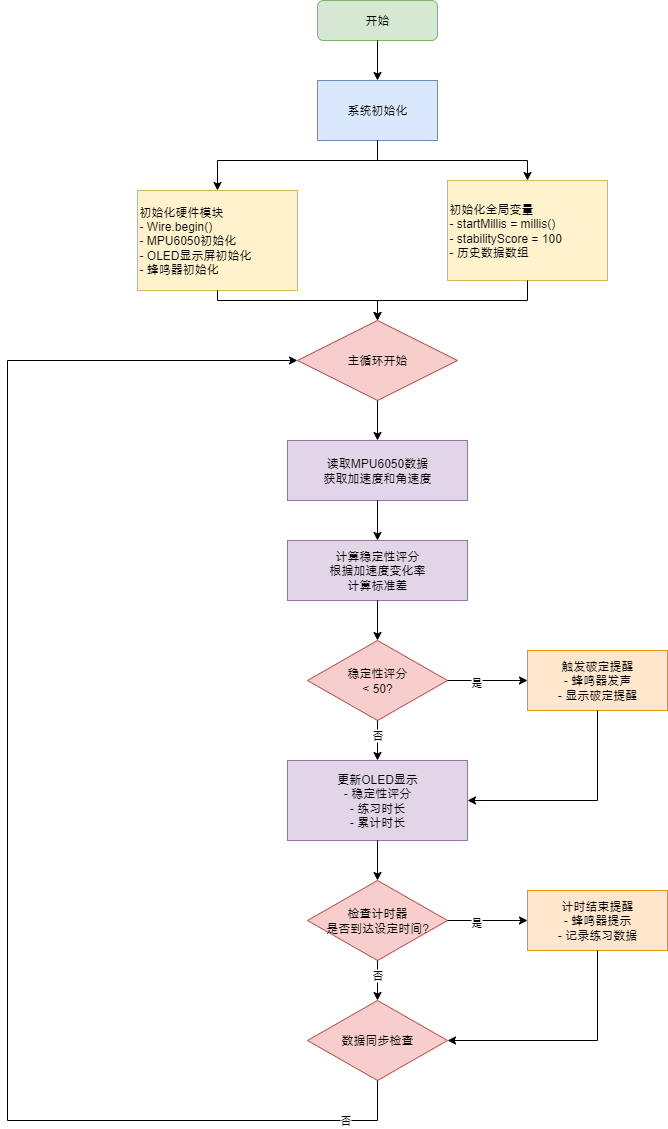

The diagram above was exported from draw.io. Its source (the exported page's mxGraphModel, read from the mxfile embedded in the PNG):
<mxGraphModel dx="1213" dy="764" grid="1" gridSize="10" guides="1" tooltips="1" connect="1" arrows="1" fold="1" page="1" pageScale="1" pageWidth="827" pageHeight="1169" math="0" shadow="0">
  <root>
    <mxCell id="0" />
    <mxCell id="1" parent="0" />
    <mxCell id="2" value="开始" style="rounded=1;whiteSpace=wrap;html=1;fillColor=#d5e8d4;strokeColor=#82b366;" parent="1" vertex="1">
      <mxGeometry x="350" y="20" width="120" height="40" as="geometry" />
    </mxCell>
    <mxCell id="3" value="系统初始化" style="rounded=0;whiteSpace=wrap;html=1;fillColor=#dae8fc;strokeColor=#6c8ebf;" parent="1" vertex="1">
      <mxGeometry x="350" y="100" width="120" height="60" as="geometry" />
    </mxCell>
    <mxCell id="4" value="初始化硬件模块&#10;- Wire.begin()&#10;- MPU6050初始化&#10;- OLED显示屏初始化&#10;- 蜂鸣器初始化" style="rounded=0;whiteSpace=wrap;html=1;fillColor=#fff2cc;strokeColor=#d6b656;align=left;" parent="1" vertex="1">
      <mxGeometry x="170" y="210" width="160" height="100" as="geometry" />
    </mxCell>
    <mxCell id="6" value="初始化全局变量&#10;- startMillis = millis()&#10;- stabilityScore = 100&#10;- 历史数据数组" style="rounded=0;whiteSpace=wrap;html=1;fillColor=#fff2cc;strokeColor=#d6b656;align=left;" parent="1" vertex="1">
      <mxGeometry x="480" y="200" width="160" height="100" as="geometry" />
    </mxCell>
    <mxCell id="7" value="主循环开始" style="rhombus;whiteSpace=wrap;html=1;fillColor=#f8cecc;strokeColor=#b85450;" parent="1" vertex="1">
      <mxGeometry x="330" y="340" width="160" height="80" as="geometry" />
    </mxCell>
    <mxCell id="8" value="读取MPU6050数据&#10;获取加速度和角速度" style="rounded=0;whiteSpace=wrap;html=1;fillColor=#e1d5e7;strokeColor=#9673a6;" parent="1" vertex="1">
      <mxGeometry x="320" y="460" width="180" height="60" as="geometry" />
    </mxCell>
    <mxCell id="9" value="计算稳定性评分&#10;根据加速度变化率&#10;计算标准差" style="rounded=0;whiteSpace=wrap;html=1;fillColor=#e1d5e7;strokeColor=#9673a6;" parent="1" vertex="1">
      <mxGeometry x="320" y="560" width="180" height="60" as="geometry" />
    </mxCell>
    <mxCell id="10" value="稳定性评分&#10;&lt; 50?" style="rhombus;whiteSpace=wrap;html=1;fillColor=#f8cecc;strokeColor=#b85450;" parent="1" vertex="1">
      <mxGeometry x="340" y="660" width="140" height="80" as="geometry" />
    </mxCell>
    <mxCell id="11" value="触发破定提醒&#10;- 蜂鸣器发声&#10;- 显示破定提醒" style="rounded=0;whiteSpace=wrap;html=1;fillColor=#ffe6cc;strokeColor=#d79b00;" parent="1" vertex="1">
      <mxGeometry x="560" y="670" width="140" height="60" as="geometry" />
    </mxCell>
    <mxCell id="12" value="更新OLED显示&#10;- 稳定性评分&#10;- 练习时长&#10;- 累计时长" style="rounded=0;whiteSpace=wrap;html=1;fillColor=#e1d5e7;strokeColor=#9673a6;" parent="1" vertex="1">
      <mxGeometry x="320" y="780" width="180" height="80" as="geometry" />
    </mxCell>
    <mxCell id="13" value="检查计时器&#10;是否到达设定时间?" style="rhombus;whiteSpace=wrap;html=1;fillColor=#f8cecc;strokeColor=#b85450;" parent="1" vertex="1">
      <mxGeometry x="340" y="900" width="140" height="80" as="geometry" />
    </mxCell>
    <mxCell id="14" value="计时结束提醒&#10;- 蜂鸣器提示&#10;- 记录练习数据" style="rounded=0;whiteSpace=wrap;html=1;fillColor=#ffe6cc;strokeColor=#d79b00;" parent="1" vertex="1">
      <mxGeometry x="560" y="910" width="140" height="60" as="geometry" />
    </mxCell>
    <mxCell id="15" value="数据同步检查" style="rhombus;whiteSpace=wrap;html=1;fillColor=#f8cecc;strokeColor=#b85450;" parent="1" vertex="1">
      <mxGeometry x="340" y="1020" width="140" height="80" as="geometry" />
    </mxCell>
    <mxCell id="17" style="edgeStyle=orthogonalEdgeStyle;rounded=0;orthogonalLoop=1;jettySize=auto;html=1;exitX=0.5;exitY=1;exitDx=0;exitDy=0;entryX=0.5;entryY=0;entryDx=0;entryDy=0;" parent="1" source="2" target="3" edge="1">
      <mxGeometry relative="1" as="geometry" />
    </mxCell>
    <mxCell id="18" style="edgeStyle=orthogonalEdgeStyle;rounded=0;orthogonalLoop=1;jettySize=auto;html=1;exitX=0.5;exitY=1;exitDx=0;exitDy=0;entryX=0.5;entryY=0;entryDx=0;entryDy=0;" parent="1" source="3" target="4" edge="1">
      <mxGeometry relative="1" as="geometry">
        <Array as="points">
          <mxPoint x="410" y="180" />
          <mxPoint x="250" y="180" />
        </Array>
      </mxGeometry>
    </mxCell>
    <mxCell id="20" style="edgeStyle=orthogonalEdgeStyle;rounded=0;orthogonalLoop=1;jettySize=auto;html=1;exitX=0.5;exitY=1;exitDx=0;exitDy=0;entryX=0.5;entryY=0;entryDx=0;entryDy=0;" parent="1" source="3" target="6" edge="1">
      <mxGeometry relative="1" as="geometry">
        <Array as="points">
          <mxPoint x="410" y="180" />
          <mxPoint x="560" y="180" />
        </Array>
      </mxGeometry>
    </mxCell>
    <mxCell id="21" style="edgeStyle=orthogonalEdgeStyle;rounded=0;orthogonalLoop=1;jettySize=auto;html=1;exitX=0.5;exitY=1;exitDx=0;exitDy=0;entryX=0.5;entryY=0;entryDx=0;entryDy=0;" parent="1" source="4" target="7" edge="1">
      <mxGeometry relative="1" as="geometry">
        <Array as="points">
          <mxPoint x="250" y="320" />
          <mxPoint x="410" y="320" />
        </Array>
      </mxGeometry>
    </mxCell>
    <mxCell id="23" style="edgeStyle=orthogonalEdgeStyle;rounded=0;orthogonalLoop=1;jettySize=auto;html=1;exitX=0.5;exitY=1;exitDx=0;exitDy=0;entryX=0.5;entryY=0;entryDx=0;entryDy=0;" parent="1" source="6" target="7" edge="1">
      <mxGeometry relative="1" as="geometry">
        <Array as="points">
          <mxPoint x="560" y="320" />
          <mxPoint x="410" y="320" />
        </Array>
      </mxGeometry>
    </mxCell>
    <mxCell id="24" style="edgeStyle=orthogonalEdgeStyle;rounded=0;orthogonalLoop=1;jettySize=auto;html=1;exitX=0.5;exitY=1;exitDx=0;exitDy=0;entryX=0.5;entryY=0;entryDx=0;entryDy=0;" parent="1" source="7" target="8" edge="1">
      <mxGeometry relative="1" as="geometry" />
    </mxCell>
    <mxCell id="25" style="edgeStyle=orthogonalEdgeStyle;rounded=0;orthogonalLoop=1;jettySize=auto;html=1;exitX=0.5;exitY=1;exitDx=0;exitDy=0;entryX=0.5;entryY=0;entryDx=0;entryDy=0;" parent="1" source="8" target="9" edge="1">
      <mxGeometry relative="1" as="geometry" />
    </mxCell>
    <mxCell id="26" style="edgeStyle=orthogonalEdgeStyle;rounded=0;orthogonalLoop=1;jettySize=auto;html=1;exitX=0.5;exitY=1;exitDx=0;exitDy=0;entryX=0.5;entryY=0;entryDx=0;entryDy=0;" parent="1" source="9" target="10" edge="1">
      <mxGeometry relative="1" as="geometry" />
    </mxCell>
    <mxCell id="27" style="edgeStyle=orthogonalEdgeStyle;rounded=0;orthogonalLoop=1;jettySize=auto;html=1;exitX=1;exitY=0.5;exitDx=0;exitDy=0;entryX=0;entryY=0.5;entryDx=0;entryDy=0;" parent="1" source="10" target="11" edge="1">
      <mxGeometry relative="1" as="geometry" />
    </mxCell>
    <mxCell id="28" value="是" style="edgeLabel;html=1;align=center;verticalAlign=middle;resizable=0;points=[];" parent="27" vertex="1" connectable="0">
      <mxGeometry x="-0.3" y="-1" relative="1" as="geometry">
        <mxPoint as="offset" />
      </mxGeometry>
    </mxCell>
    <mxCell id="29" style="edgeStyle=orthogonalEdgeStyle;rounded=0;orthogonalLoop=1;jettySize=auto;html=1;exitX=0.5;exitY=1;exitDx=0;exitDy=0;entryX=0.5;entryY=0;entryDx=0;entryDy=0;" parent="1" source="10" target="12" edge="1">
      <mxGeometry relative="1" as="geometry" />
    </mxCell>
    <mxCell id="30" value="否" style="edgeLabel;html=1;align=center;verticalAlign=middle;resizable=0;points=[];" parent="29" vertex="1" connectable="0">
      <mxGeometry x="-0.3" y="-1" relative="1" as="geometry">
        <mxPoint as="offset" />
      </mxGeometry>
    </mxCell>
    <mxCell id="31" style="edgeStyle=orthogonalEdgeStyle;rounded=0;orthogonalLoop=1;jettySize=auto;html=1;exitX=0.5;exitY=1;exitDx=0;exitDy=0;entryX=1;entryY=0.5;entryDx=0;entryDy=0;" parent="1" source="11" target="12" edge="1">
      <mxGeometry relative="1" as="geometry">
        <Array as="points">
          <mxPoint x="630" y="820" />
        </Array>
      </mxGeometry>
    </mxCell>
    <mxCell id="32" style="edgeStyle=orthogonalEdgeStyle;rounded=0;orthogonalLoop=1;jettySize=auto;html=1;exitX=0.5;exitY=1;exitDx=0;exitDy=0;entryX=0.5;entryY=0;entryDx=0;entryDy=0;" parent="1" source="12" target="13" edge="1">
      <mxGeometry relative="1" as="geometry" />
    </mxCell>
    <mxCell id="33" style="edgeStyle=orthogonalEdgeStyle;rounded=0;orthogonalLoop=1;jettySize=auto;html=1;exitX=1;exitY=0.5;exitDx=0;exitDy=0;entryX=0;entryY=0.5;entryDx=0;entryDy=0;" parent="1" source="13" target="14" edge="1">
      <mxGeometry relative="1" as="geometry" />
    </mxCell>
    <mxCell id="34" value="是" style="edgeLabel;html=1;align=center;verticalAlign=middle;resizable=0;points=[];" parent="33" vertex="1" connectable="0">
      <mxGeometry x="-0.3" y="-1" relative="1" as="geometry">
        <mxPoint as="offset" />
      </mxGeometry>
    </mxCell>
    <mxCell id="35" style="edgeStyle=orthogonalEdgeStyle;rounded=0;orthogonalLoop=1;jettySize=auto;html=1;exitX=0.5;exitY=1;exitDx=0;exitDy=0;entryX=0.5;entryY=0;entryDx=0;entryDy=0;" parent="1" source="13" target="15" edge="1">
      <mxGeometry relative="1" as="geometry" />
    </mxCell>
    <mxCell id="36" value="否" style="edgeLabel;html=1;align=center;verticalAlign=middle;resizable=0;points=[];" parent="35" vertex="1" connectable="0">
      <mxGeometry x="-0.3" y="-1" relative="1" as="geometry">
        <mxPoint as="offset" />
      </mxGeometry>
    </mxCell>
    <mxCell id="37" style="edgeStyle=orthogonalEdgeStyle;rounded=0;orthogonalLoop=1;jettySize=auto;html=1;exitX=0.5;exitY=1;exitDx=0;exitDy=0;entryX=1;entryY=0.5;entryDx=0;entryDy=0;" parent="1" source="14" target="15" edge="1">
      <mxGeometry relative="1" as="geometry">
        <Array as="points">
          <mxPoint x="630" y="1060" />
        </Array>
      </mxGeometry>
    </mxCell>
    <mxCell id="41" style="edgeStyle=orthogonalEdgeStyle;rounded=0;orthogonalLoop=1;jettySize=auto;html=1;exitX=0.5;exitY=1;exitDx=0;exitDy=0;" parent="1" source="15" edge="1">
      <mxGeometry relative="1" as="geometry">
        <mxPoint x="330" y="380" as="targetPoint" />
        <Array as="points">
          <mxPoint x="410" y="1140" />
          <mxPoint x="40" y="1140" />
          <mxPoint x="40" y="380" />
        </Array>
      </mxGeometry>
    </mxCell>
    <mxCell id="42" value="否" style="edgeLabel;html=1;align=center;verticalAlign=middle;resizable=0;points=[];" parent="41" vertex="1" connectable="0">
      <mxGeometry x="-0.9" y="-1" relative="1" as="geometry">
        <mxPoint as="offset" />
      </mxGeometry>
    </mxCell>
  </root>
</mxGraphModel>